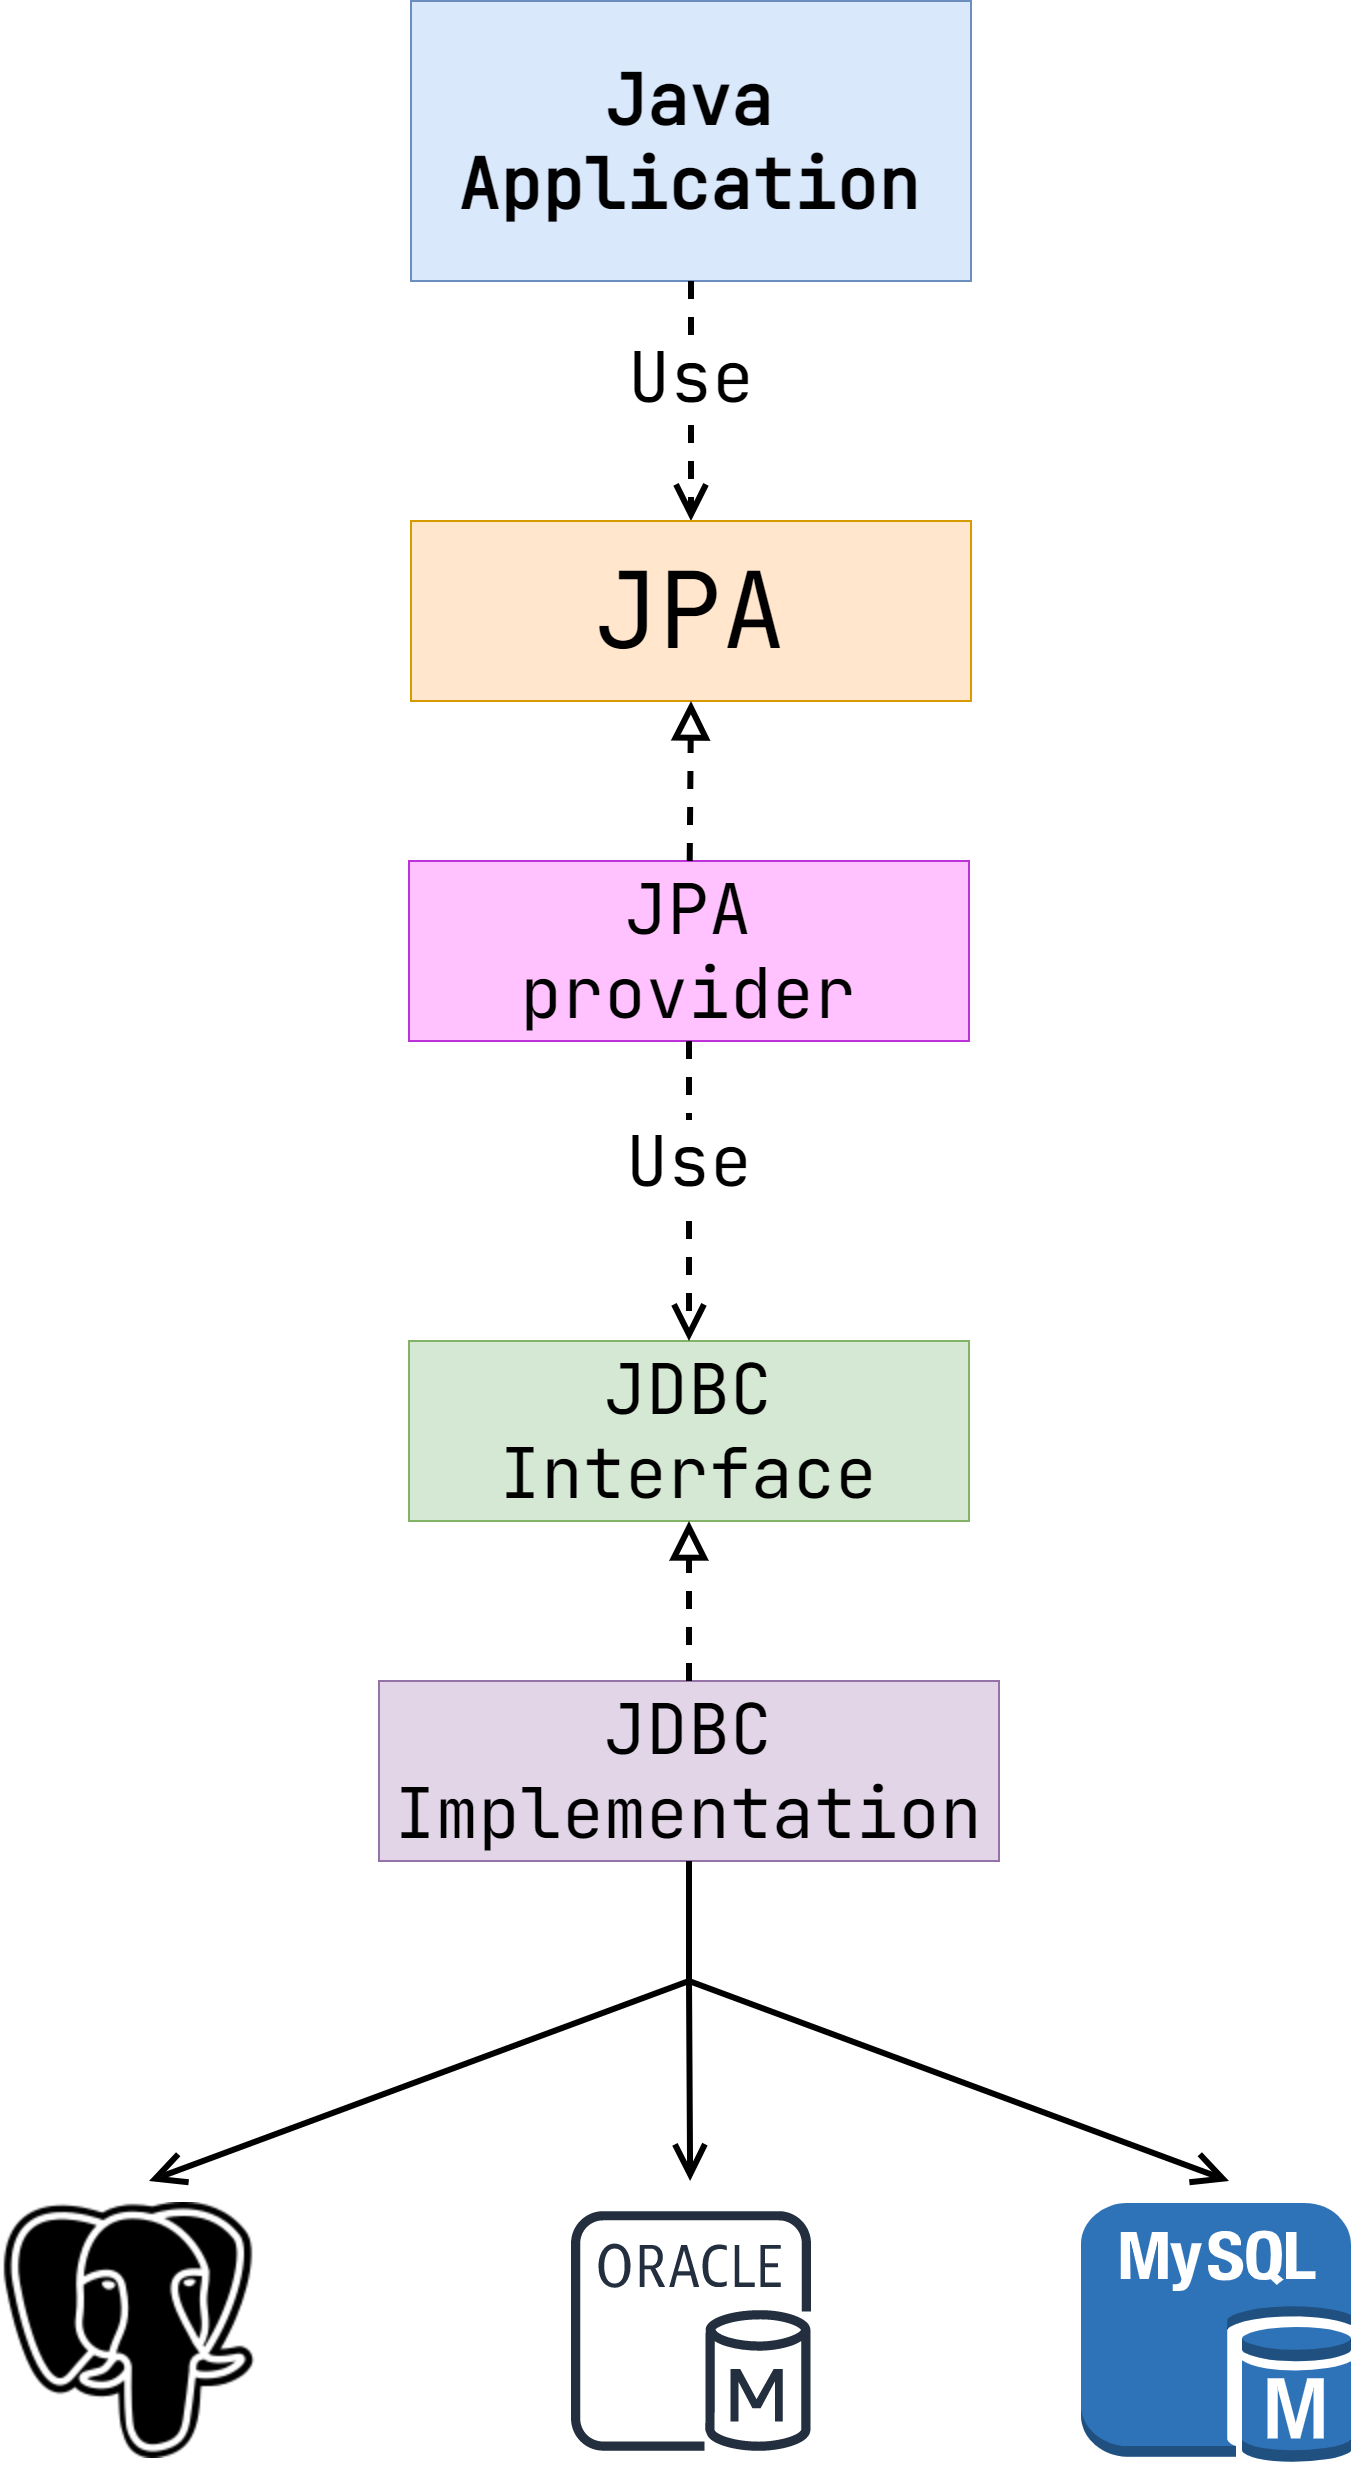

The diagram above was exported from draw.io. Its source (the exported page's mxGraphModel, read from the mxfile embedded in the PNG):
<mxGraphModel dx="2062" dy="2266" grid="1" gridSize="10" guides="1" tooltips="1" connect="1" arrows="1" fold="1" page="1" pageScale="1" pageWidth="827" pageHeight="1169" math="0" shadow="0">
  <root>
    <mxCell id="0" />
    <mxCell id="1" parent="0" />
    <mxCell id="KrBiK2D2W8aBuLx8g58f-1" value="&lt;font face=&quot;JetBrains Mono&quot; data-font-src=&quot;https://fonts.googleapis.com/css?family=JetBrains+Mono&quot; style=&quot;font-size: 35px&quot;&gt;&lt;b&gt;Java Application&lt;/b&gt;&lt;/font&gt;" style="rounded=0;whiteSpace=wrap;html=1;fillColor=#dae8fc;strokeColor=#6c8ebf;" parent="1" vertex="1">
      <mxGeometry x="281" y="-290" width="280" height="140" as="geometry" />
    </mxCell>
    <mxCell id="KrBiK2D2W8aBuLx8g58f-2" value="&lt;font face=&quot;JetBrains Mono&quot; data-font-src=&quot;https://fonts.googleapis.com/css?family=JetBrains+Mono&quot; style=&quot;font-size: 35px&quot;&gt;JDBC Interface&lt;/font&gt;" style="rounded=0;whiteSpace=wrap;html=1;fillColor=#d5e8d4;strokeColor=#82b366;" parent="1" vertex="1">
      <mxGeometry x="280" y="380" width="280" height="90" as="geometry" />
    </mxCell>
    <mxCell id="KrBiK2D2W8aBuLx8g58f-3" value="&lt;font face=&quot;JetBrains Mono&quot; data-font-src=&quot;https://fonts.googleapis.com/css?family=JetBrains+Mono&quot; style=&quot;font-size: 35px&quot;&gt;JDBC Implementation&lt;/font&gt;" style="rounded=0;whiteSpace=wrap;html=1;fillColor=#e1d5e7;strokeColor=#9673a6;" parent="1" vertex="1">
      <mxGeometry x="265" y="550" width="310" height="90" as="geometry" />
    </mxCell>
    <mxCell id="KrBiK2D2W8aBuLx8g58f-4" value="" style="endArrow=block;dashed=1;endFill=0;endSize=12;html=1;rounded=0;fontFamily=JetBrains Mono;fontSource=https%3A%2F%2Ffonts.googleapis.com%2Fcss%3Ffamily%3DJetBrains%2BMono;fontSize=35;exitX=0.5;exitY=0;exitDx=0;exitDy=0;strokeWidth=3;" parent="1" source="KrBiK2D2W8aBuLx8g58f-3" target="KrBiK2D2W8aBuLx8g58f-2" edge="1">
      <mxGeometry width="160" relative="1" as="geometry">
        <mxPoint x="420" y="540" as="sourcePoint" />
        <mxPoint x="580" y="700" as="targetPoint" />
      </mxGeometry>
    </mxCell>
    <mxCell id="KrBiK2D2W8aBuLx8g58f-5" value="Use" style="endArrow=open;endSize=12;dashed=1;html=1;rounded=0;fontFamily=JetBrains Mono;fontSource=https%3A%2F%2Ffonts.googleapis.com%2Fcss%3Ffamily%3DJetBrains%2BMono;fontSize=35;strokeWidth=3;entryX=0.5;entryY=0;entryDx=0;entryDy=0;" parent="1" source="KrBiK2D2W8aBuLx8g58f-1" target="VRF0wLQupJf4TZqRnE8K-1" edge="1">
      <mxGeometry x="-0.2" width="160" relative="1" as="geometry">
        <mxPoint x="100" y="340" as="sourcePoint" />
        <mxPoint x="710" y="340" as="targetPoint" />
        <mxPoint as="offset" />
      </mxGeometry>
    </mxCell>
    <mxCell id="KrBiK2D2W8aBuLx8g58f-6" value="" style="shape=image;html=1;verticalAlign=top;verticalLabelPosition=bottom;labelBackgroundColor=#ffffff;imageAspect=0;aspect=fixed;image=https://cdn4.iconfinder.com/data/icons/logos-brands-5/24/postgresql-128.png;fontFamily=JetBrains Mono;fontSource=https%3A%2F%2Ffonts.googleapis.com%2Fcss%3Ffamily%3DJetBrains%2BMono;fontSize=35;" parent="1" vertex="1">
      <mxGeometry x="76" y="811" width="128" height="128" as="geometry" />
    </mxCell>
    <mxCell id="KrBiK2D2W8aBuLx8g58f-7" value="" style="sketch=0;outlineConnect=0;fontColor=#232F3E;gradientColor=none;strokeColor=#232F3E;fillColor=#ffffff;dashed=0;verticalLabelPosition=bottom;verticalAlign=top;align=center;html=1;fontSize=12;fontStyle=0;aspect=fixed;shape=mxgraph.aws4.resourceIcon;resIcon=mxgraph.aws4.oracle_db_instance;fontFamily=JetBrains Mono;fontSource=https%3A%2F%2Ffonts.googleapis.com%2Fcss%3Ffamily%3DJetBrains%2BMono;" parent="1" vertex="1">
      <mxGeometry x="346" y="800" width="150" height="150" as="geometry" />
    </mxCell>
    <mxCell id="KrBiK2D2W8aBuLx8g58f-8" value="" style="outlineConnect=0;dashed=0;verticalLabelPosition=bottom;verticalAlign=top;align=center;html=1;shape=mxgraph.aws3.mysql_db_instance;fillColor=#2E73B8;gradientColor=none;fontFamily=JetBrains Mono;fontSource=https%3A%2F%2Ffonts.googleapis.com%2Fcss%3Ffamily%3DJetBrains%2BMono;fontSize=35;" parent="1" vertex="1">
      <mxGeometry x="616" y="811" width="135" height="130" as="geometry" />
    </mxCell>
    <mxCell id="KrBiK2D2W8aBuLx8g58f-10" value="" style="endArrow=none;html=1;rounded=0;fontFamily=JetBrains Mono;fontSource=https%3A%2F%2Ffonts.googleapis.com%2Fcss%3Ffamily%3DJetBrains%2BMono;fontSize=35;strokeWidth=3;entryX=0.5;entryY=1;entryDx=0;entryDy=0;" parent="1" target="KrBiK2D2W8aBuLx8g58f-3" edge="1">
      <mxGeometry width="50" height="50" relative="1" as="geometry">
        <mxPoint x="420" y="700" as="sourcePoint" />
        <mxPoint x="390" y="650" as="targetPoint" />
      </mxGeometry>
    </mxCell>
    <mxCell id="KrBiK2D2W8aBuLx8g58f-11" value="" style="endArrow=open;endFill=1;endSize=12;html=1;rounded=0;fontFamily=JetBrains Mono;fontSource=https%3A%2F%2Ffonts.googleapis.com%2Fcss%3Ffamily%3DJetBrains%2BMono;fontSize=35;strokeWidth=3;" parent="1" edge="1">
      <mxGeometry width="160" relative="1" as="geometry">
        <mxPoint x="420" y="700" as="sourcePoint" />
        <mxPoint x="150" y="800" as="targetPoint" />
      </mxGeometry>
    </mxCell>
    <mxCell id="KrBiK2D2W8aBuLx8g58f-12" value="" style="endArrow=open;endFill=1;endSize=12;html=1;rounded=0;fontFamily=JetBrains Mono;fontSource=https%3A%2F%2Ffonts.googleapis.com%2Fcss%3Ffamily%3DJetBrains%2BMono;fontSize=35;strokeWidth=3;" parent="1" target="KrBiK2D2W8aBuLx8g58f-7" edge="1">
      <mxGeometry width="160" relative="1" as="geometry">
        <mxPoint x="420" y="700" as="sourcePoint" />
        <mxPoint x="160" y="810" as="targetPoint" />
      </mxGeometry>
    </mxCell>
    <mxCell id="KrBiK2D2W8aBuLx8g58f-13" value="" style="endArrow=open;endFill=1;endSize=12;html=1;rounded=0;fontFamily=JetBrains Mono;fontSource=https%3A%2F%2Ffonts.googleapis.com%2Fcss%3Ffamily%3DJetBrains%2BMono;fontSize=35;strokeWidth=3;" parent="1" edge="1">
      <mxGeometry width="160" relative="1" as="geometry">
        <mxPoint x="420" y="700" as="sourcePoint" />
        <mxPoint x="690" y="800" as="targetPoint" />
      </mxGeometry>
    </mxCell>
    <mxCell id="VRF0wLQupJf4TZqRnE8K-1" value="&lt;font face=&quot;JetBrains Mono&quot; data-font-src=&quot;https://fonts.googleapis.com/css?family=JetBrains+Mono&quot; style=&quot;font-size: 53px&quot;&gt;JPA&lt;/font&gt;" style="rounded=0;whiteSpace=wrap;html=1;fillColor=#ffe6cc;strokeColor=#d79b00;" vertex="1" parent="1">
      <mxGeometry x="281" y="-30" width="280" height="90" as="geometry" />
    </mxCell>
    <mxCell id="VRF0wLQupJf4TZqRnE8K-2" value="&lt;font face=&quot;JetBrains Mono&quot; data-font-src=&quot;https://fonts.googleapis.com/css?family=JetBrains+Mono&quot; style=&quot;font-size: 35px&quot;&gt;JPA&lt;br&gt;provider&lt;br&gt;&lt;/font&gt;" style="rounded=0;whiteSpace=wrap;html=1;fillColor=#FFC2FF;strokeColor=#BC34D7;" vertex="1" parent="1">
      <mxGeometry x="280" y="140" width="280" height="90" as="geometry" />
    </mxCell>
    <mxCell id="VRF0wLQupJf4TZqRnE8K-3" value="" style="endArrow=block;dashed=1;endFill=0;endSize=12;html=1;rounded=0;fontFamily=JetBrains Mono;fontSource=https%3A%2F%2Ffonts.googleapis.com%2Fcss%3Ffamily%3DJetBrains%2BMono;fontSize=35;strokeWidth=3;entryX=0.5;entryY=1;entryDx=0;entryDy=0;" edge="1" parent="1" source="VRF0wLQupJf4TZqRnE8K-2" target="VRF0wLQupJf4TZqRnE8K-1">
      <mxGeometry width="160" relative="1" as="geometry">
        <mxPoint x="419.66000000000025" y="220" as="sourcePoint" />
        <mxPoint x="419.66000000000025" y="140" as="targetPoint" />
      </mxGeometry>
    </mxCell>
    <mxCell id="VRF0wLQupJf4TZqRnE8K-4" value="Use" style="endArrow=open;endSize=12;dashed=1;html=1;rounded=0;fontFamily=JetBrains Mono;fontSource=https%3A%2F%2Ffonts.googleapis.com%2Fcss%3Ffamily%3DJetBrains%2BMono;fontSize=35;strokeWidth=3;exitX=0.5;exitY=1;exitDx=0;exitDy=0;" edge="1" parent="1" source="VRF0wLQupJf4TZqRnE8K-2" target="KrBiK2D2W8aBuLx8g58f-2">
      <mxGeometry x="-0.2" width="160" relative="1" as="geometry">
        <mxPoint x="647.6923076923076" y="329.9999999999999" as="sourcePoint" />
        <mxPoint x="560" y="520" as="targetPoint" />
        <mxPoint as="offset" />
      </mxGeometry>
    </mxCell>
  </root>
</mxGraphModel>